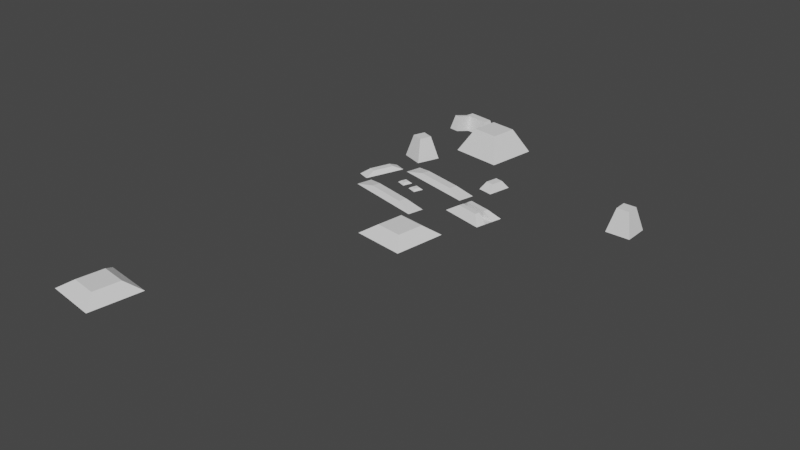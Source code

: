 # Source: KOHULNICH_PLANIMETRICO.blend  (saved by Blender 3.2.14; exported with 4.5.12 LTS)
import bpy
from mathutils import Matrix  # noqa: F401  (used for matrix-valued properties, if any)

bpy.ops.wm.read_factory_settings(use_empty=True)
scene = bpy.context.scene
scene.name = 'Scene'

# ---- collections
col_collection = bpy.data.collections.new('Collection'); scene.collection.children.link(col_collection)

# ---- world
world_world = bpy.data.worlds.new('World'); scene.world = world_world
world_world.use_nodes = True; world_world.node_tree.nodes.clear()
_N = world_world.node_tree.nodes; _L = world_world.node_tree.links
n0 = _N.new('ShaderNodeOutputWorld'); n0.name = 'World Output'; n0.location = (300, 300)
n1 = _N.new('ShaderNodeBackground'); n1.name = 'Background'; n1.location = (10, 300)
n1.inputs[0].default_value = (0.05088, 0.05088, 0.05088, 1.0)
_L.new(n1.outputs[0], n0.inputs[0])
n0.is_active_output = True
world_world.color = (0.05088, 0.05088, 0.05088)
world_world.use_sun_shadow = False
world_world.sun_shadow_jitter_overblur = 0.0

# ---- meshes
me_cube_002 = bpy.data.meshes.new('Cube.002')
me_cube_002.from_pydata([(-1.0, -1.0, 0.0), (-0.5176, -0.5176, 1.913), (-1.0, 1.0, 0.0), (-0.5176, 0.5176, 1.913), (1.0, -1.0, 0.0), (0.5176, -0.5176, 1.913), (1.0, 1.0, 0.0), (0.5176, 0.5176, 1.913)], [], [(0, 1, 3, 2), (2, 3, 7, 6), (6, 7, 5, 4), (4, 5, 1, 0), (2, 6, 4, 0), (7, 3, 1, 5)])
_uv = me_cube_002.uv_layers.new(name='UVMap')
_uv.uv.foreach_set('vector', [0.375, 0.0, 0.625, 0.0, 0.625, 0.25, 0.375, 0.25, 0.375, 0.25, 0.625, 0.25, 0.625, 0.5, 0.375, 0.5, 0.375, 0.5, 0.625, 0.5, 0.625, 0.75, 0.375, 0.75, 0.375, 0.75, 0.625, 0.75, 0.625, 1.0, 0.375, 1.0, 0.125, 0.5, 0.375, 0.5, 0.375, 0.75, 0.125, 0.75, 0.625, 0.5, 0.875, 0.5, 0.875, 0.75, 0.625, 0.75])
me_cube_002.update()
me_cube_003 = bpy.data.meshes.new('Cube.003')
me_cube_003.from_pydata([(-1.0, -1.0, 0.0), (-0.5176, -0.5176, 1.913), (-1.0, 1.0, 0.0), (-0.5176, 0.5176, 1.913), (1.0, -1.0, 0.0), (0.5176, -0.5176, 1.913), (1.0, 1.0, 0.0), (0.5176, 0.5176, 1.913)], [], [(0, 1, 3, 2), (2, 3, 7, 6), (6, 7, 5, 4), (4, 5, 1, 0), (2, 6, 4, 0), (7, 3, 1, 5)])
_uv = me_cube_003.uv_layers.new(name='UVMap')
_uv.uv.foreach_set('vector', [0.375, 0.0, 0.625, 0.0, 0.625, 0.25, 0.375, 0.25, 0.375, 0.25, 0.625, 0.25, 0.625, 0.5, 0.375, 0.5, 0.375, 0.5, 0.625, 0.5, 0.625, 0.75, 0.375, 0.75, 0.375, 0.75, 0.625, 0.75, 0.625, 1.0, 0.375, 1.0, 0.125, 0.5, 0.375, 0.5, 0.375, 0.75, 0.125, 0.75, 0.625, 0.5, 0.875, 0.5, 0.875, 0.75, 0.625, 0.75])
me_cube_003.update()
me_cube_004 = bpy.data.meshes.new('Cube.004')
me_cube_004.from_pydata([(-1.0, -1.0, 0.0), (-0.5176, -0.5176, 1.913), (-1.0, 1.0, 0.0), (-0.5176, 0.5176, 1.913), (1.0, -1.0, 0.0), (0.5176, -0.5176, 1.913), (1.0, 1.0, 0.0), (0.5176, 0.5176, 1.913)], [], [(0, 1, 3, 2), (2, 3, 7, 6), (6, 7, 5, 4), (4, 5, 1, 0), (2, 6, 4, 0), (7, 3, 1, 5)])
_uv = me_cube_004.uv_layers.new(name='UVMap')
_uv.uv.foreach_set('vector', [0.375, 0.0, 0.625, 0.0, 0.625, 0.25, 0.375, 0.25, 0.375, 0.25, 0.625, 0.25, 0.625, 0.5, 0.375, 0.5, 0.375, 0.5, 0.625, 0.5, 0.625, 0.75, 0.375, 0.75, 0.375, 0.75, 0.625, 0.75, 0.625, 1.0, 0.375, 1.0, 0.125, 0.5, 0.375, 0.5, 0.375, 0.75, 0.125, 0.75, 0.625, 0.5, 0.875, 0.5, 0.875, 0.75, 0.625, 0.75])
me_cube_004.update()
me_cube_005 = bpy.data.meshes.new('Cube.005')
me_cube_005.from_pydata([(-3.363, -1.107, 0.0), (-2.881, -0.6251, 1.913), (-3.363, 0.8925, 0.0), (-2.881, 0.4101, 1.913), (1.0, -1.0, 0.0), (0.5176, -0.5176, 1.913), (1.0, 1.0, 0.0), (0.5176, 0.5176, 1.913), (-2.012, 0.9258, 0.0), (-2.341, 0.4347, 1.913), (-2.012, -1.074, 0.0), (-2.341, -0.6005, 1.913), (-3.304, -3.238, 0.5272), (-2.822, -2.756, 2.44), (-2.282, -2.731, 2.44), (-1.953, -3.205, 0.5272)], [], [(0, 1, 3, 2), (8, 9, 7, 6), (6, 7, 5, 4), (0, 10, 15, 12), (8, 6, 4, 10), (9, 3, 1, 11), (7, 9, 11, 5), (2, 8, 10, 0), (4, 5, 11, 10), (2, 3, 9, 8), (15, 14, 13, 12), (1, 0, 12, 13), (11, 1, 13, 14), (10, 11, 14, 15)])
_uv = me_cube_005.uv_layers.new(name='UVMap')
_uv.uv.foreach_set('vector', [0.375, 0.0, 0.625, 0.0, 0.625, 0.25, 0.375, 0.25, 0.375, 0.3274, 0.625, 0.3274, 0.625, 0.5, 0.375, 0.5, 0.375, 0.5, 0.625, 0.5, 0.625, 0.75, 0.375, 0.75, 0.125, 0.75, 0.2024, 0.75, 0.2024, 0.75, 0.125, 0.75, 0.2024, 0.5, 0.375, 0.5, 0.375, 0.75, 0.2024, 0.75, 0.7976, 0.5, 0.875, 0.5, 0.875, 0.75, 0.7976, 0.75, 0.625, 0.5, 0.7976, 0.5, 0.7976, 0.75, 0.625, 0.75, 0.125, 0.5, 0.2024, 0.5, 0.2024, 0.75, 0.125, 0.75, 0.375, 0.75, 0.625, 0.75, 0.625, 0.9226, 0.375, 0.9226, 0.375, 0.25, 0.625, 0.25, 0.625, 0.3274, 0.375, 0.3274, 0.375, 0.9226, 0.625, 0.9226, 0.625, 1.0, 0.375, 1.0, 0.625, 0.0, 0.375, 0.0, 0.375, 0.0, 0.625, 0.0, 0.7976, 0.75, 0.875, 0.75, 0.875, 0.75, 0.7976, 0.75, 0.375, 0.9226, 0.625, 0.9226, 0.625, 0.9226, 0.375, 0.9226])
me_cube_005.update()
me_cube_006 = bpy.data.meshes.new('Cube.006')
me_cube_006.from_pydata([(-1.0, -1.0, 0.0), (-0.5176, -0.5176, 1.913), (-1.0, 1.0, 0.0), (-0.5176, 0.5176, 1.913), (1.0, -1.0, 0.0), (0.5176, -0.5176, 1.913), (1.0, 1.0, 0.0), (0.5176, 0.5176, 1.913)], [], [(0, 1, 3, 2), (2, 3, 7, 6), (6, 7, 5, 4), (4, 5, 1, 0), (2, 6, 4, 0), (7, 3, 1, 5)])
_uv = me_cube_006.uv_layers.new(name='UVMap')
_uv.uv.foreach_set('vector', [0.375, 0.0, 0.625, 0.0, 0.625, 0.25, 0.375, 0.25, 0.375, 0.25, 0.625, 0.25, 0.625, 0.5, 0.375, 0.5, 0.375, 0.5, 0.625, 0.5, 0.625, 0.75, 0.375, 0.75, 0.375, 0.75, 0.625, 0.75, 0.625, 1.0, 0.375, 1.0, 0.125, 0.5, 0.375, 0.5, 0.375, 0.75, 0.125, 0.75, 0.625, 0.5, 0.875, 0.5, 0.875, 0.75, 0.625, 0.75])
me_cube_006.update()
me_cube_007 = bpy.data.meshes.new('Cube.007')
me_cube_007.from_pydata([(-1.0, -1.0, 0.0), (-0.5176, -0.5176, 1.913), (-1.0, 1.0, 0.0), (-0.5176, 0.5176, 1.913), (1.0, -1.0, 0.0), (0.5176, -0.5176, 1.913), (1.0, 1.0, 0.0), (0.5176, 0.5176, 1.913)], [], [(0, 1, 3, 2), (2, 3, 7, 6), (6, 7, 5, 4), (4, 5, 1, 0), (2, 6, 4, 0), (7, 3, 1, 5)])
_uv = me_cube_007.uv_layers.new(name='UVMap')
_uv.uv.foreach_set('vector', [0.375, 0.0, 0.625, 0.0, 0.625, 0.25, 0.375, 0.25, 0.375, 0.25, 0.625, 0.25, 0.625, 0.5, 0.375, 0.5, 0.375, 0.5, 0.625, 0.5, 0.625, 0.75, 0.375, 0.75, 0.375, 0.75, 0.625, 0.75, 0.625, 1.0, 0.375, 1.0, 0.125, 0.5, 0.375, 0.5, 0.375, 0.75, 0.125, 0.75, 0.625, 0.5, 0.875, 0.5, 0.875, 0.75, 0.625, 0.75])
me_cube_007.update()
me_cube_008 = bpy.data.meshes.new('Cube.008')
me_cube_008.from_pydata([(-1.0, -1.0, 0.0), (-0.5176, -0.5176, 1.913), (-1.0, 1.0, 0.0), (-0.5176, 0.5176, 1.913), (1.0, -1.0, 0.0), (0.5176, -0.5176, 1.913), (1.0, 1.0, 0.0), (0.5176, 0.5176, 1.913)], [], [(0, 1, 3, 2), (2, 3, 7, 6), (6, 7, 5, 4), (4, 5, 1, 0), (2, 6, 4, 0), (7, 3, 1, 5)])
_uv = me_cube_008.uv_layers.new(name='UVMap')
_uv.uv.foreach_set('vector', [0.375, 0.0, 0.625, 0.0, 0.625, 0.25, 0.375, 0.25, 0.375, 0.25, 0.625, 0.25, 0.625, 0.5, 0.375, 0.5, 0.375, 0.5, 0.625, 0.5, 0.625, 0.75, 0.375, 0.75, 0.375, 0.75, 0.625, 0.75, 0.625, 1.0, 0.375, 1.0, 0.125, 0.5, 0.375, 0.5, 0.375, 0.75, 0.125, 0.75, 0.625, 0.5, 0.875, 0.5, 0.875, 0.75, 0.625, 0.75])
me_cube_008.update()
me_cube_009 = bpy.data.meshes.new('Cube.009')
me_cube_009.from_pydata([(-1.0, -1.0, 0.0), (-0.5176, -0.5176, 1.913), (-1.0, 1.0, 0.0), (-0.5176, 0.5176, 1.913), (1.0, -1.0, 0.0), (0.5176, -0.5176, 1.913), (1.0, 1.0, 0.0), (0.5176, 0.5176, 1.913)], [], [(0, 1, 3, 2), (2, 3, 7, 6), (6, 7, 5, 4), (4, 5, 1, 0), (2, 6, 4, 0), (7, 3, 1, 5)])
_uv = me_cube_009.uv_layers.new(name='UVMap')
_uv.uv.foreach_set('vector', [0.375, 0.0, 0.625, 0.0, 0.625, 0.25, 0.375, 0.25, 0.375, 0.25, 0.625, 0.25, 0.625, 0.5, 0.375, 0.5, 0.375, 0.5, 0.625, 0.5, 0.625, 0.75, 0.375, 0.75, 0.375, 0.75, 0.625, 0.75, 0.625, 1.0, 0.375, 1.0, 0.125, 0.5, 0.375, 0.5, 0.375, 0.75, 0.125, 0.75, 0.625, 0.5, 0.875, 0.5, 0.875, 0.75, 0.625, 0.75])
me_cube_009.update()
me_cube_010 = bpy.data.meshes.new('Cube.010')
me_cube_010.from_pydata([(-1.0, -1.0, 0.0), (-0.5176, -0.5176, 0.5915), (-1.0, 1.0, 0.0), (-0.5176, 0.5176, 0.5915), (1.0, -1.0, 0.0), (0.5176, -0.5176, 0.5915), (1.0, 1.0, 0.0), (0.5176, 0.5176, 0.5915), (-1.0, 0.3333, 0.0), (-1.0, -0.3333, 0.0), (-0.5176, -0.1725, 0.5915), (-0.5176, 0.1725, 0.5915), (1.0, -0.3333, 0.0), (1.0, 0.3333, 0.0), (0.5176, 0.1725, 0.5915), (0.5176, -0.1725, 0.5915), (-0.5176, -0.1725, 0.01157), (-0.5176, 0.1725, 0.01157), (0.5176, 0.1725, 0.01157), (0.5176, -0.1725, 0.01157)], [], [(8, 11, 3, 2), (2, 3, 7, 6), (12, 15, 5, 4), (4, 5, 1, 0), (9, 12, 4, 0), (15, 10, 1, 5), (7, 3, 11, 14), (12, 13, 18, 19), (2, 6, 13, 8), (8, 13, 12, 9), (6, 7, 14, 13), (14, 11, 17, 18), (0, 1, 10, 9), (18, 17, 16, 19), (10, 15, 19, 16), (8, 9, 16, 17), (14, 18, 13), (12, 19, 15), (9, 10, 16), (8, 17, 11)])
_uv = me_cube_010.uv_layers.new(name='UVMap')
_uv.uv.foreach_set('vector', [0.375, 0.1667, 0.625, 0.1667, 0.625, 0.25, 0.375, 0.25, 0.375, 0.25, 0.625, 0.25, 0.625, 0.5, 0.375, 0.5, 0.375, 0.6667, 0.625, 0.6667, 0.625, 0.75, 0.375, 0.75, 0.375, 0.75, 0.625, 0.75, 0.625, 1.0, 0.375, 1.0, 0.125, 0.6667, 0.375, 0.6667, 0.375, 0.75, 0.125, 0.75, 0.625, 0.6667, 0.875, 0.6667, 0.875, 0.75, 0.625, 0.75, 0.625, 0.5, 0.875, 0.5, 0.875, 0.5833, 0.625, 0.5833, 0.375, 0.6667, 0.375, 0.5833, 0.625, 0.5833, 0.625, 0.6667, 0.125, 0.5, 0.375, 0.5, 0.375, 0.5833, 0.125, 0.5833, 0.125, 0.5833, 0.375, 0.5833, 0.375, 0.6667, 0.125, 0.6667, 0.375, 0.5, 0.625, 0.5, 0.625, 0.5833, 0.375, 0.5833, 0.625, 0.5833, 0.875, 0.5833, 0.875, 0.5833, 0.625, 0.5833, 0.375, 0.0, 0.625, 0.0, 0.625, 0.08333, 0.375, 0.08333, 0.625, 0.5833, 0.875, 0.5833, 0.875, 0.6667, 0.625, 0.6667, 0.875, 0.6667, 0.625, 0.6667, 0.625, 0.6667, 0.875, 0.6667, 0.125, 0.5833, 0.125, 0.6667, 0.875, 0.6667, 0.875, 0.5833, 0.625, 0.5833, 0.625, 0.5833, 0.375, 0.5833, 0.375, 0.6667, 0.625, 0.6667, 0.625, 0.6667, 0.375, 0.08333, 0.625, 0.08333, 0.875, 0.6667, 0.375, 0.1667, 0.875, 0.5833, 0.625, 0.1667])
me_cube_010.update()
me_cube_011 = bpy.data.meshes.new('Cube.011')
me_cube_011.from_pydata([(-1.0, -1.0, 0.0), (-0.5176, -0.5176, 1.913), (-1.0, 1.0, 0.0), (-0.5176, 0.5176, 1.913), (1.0, -1.0, 0.0), (0.5176, -0.5176, 1.913), (1.0, 1.0, 0.0), (0.5176, 0.5176, 1.913)], [], [(0, 1, 3, 2), (2, 3, 7, 6), (6, 7, 5, 4), (4, 5, 1, 0), (2, 6, 4, 0), (7, 3, 1, 5)])
_uv = me_cube_011.uv_layers.new(name='UVMap')
_uv.uv.foreach_set('vector', [0.375, 0.0, 0.625, 0.0, 0.625, 0.25, 0.375, 0.25, 0.375, 0.25, 0.625, 0.25, 0.625, 0.5, 0.375, 0.5, 0.375, 0.5, 0.625, 0.5, 0.625, 0.75, 0.375, 0.75, 0.375, 0.75, 0.625, 0.75, 0.625, 1.0, 0.375, 1.0, 0.125, 0.5, 0.375, 0.5, 0.375, 0.75, 0.125, 0.75, 0.625, 0.5, 0.875, 0.5, 0.875, 0.75, 0.625, 0.75])
me_cube_011.update()
me_cube_012 = bpy.data.meshes.new('Cube.012')
me_cube_012.from_pydata([(-1.0, -1.0, 0.0), (-0.5176, -0.5176, 1.913), (-1.0, 1.0, 0.0), (-0.5176, 0.5176, 1.913), (1.0, -1.0, 0.0), (0.5176, -0.5176, 1.913), (1.0, 1.0, 0.0), (0.5176, 0.5176, 1.913)], [], [(0, 1, 3, 2), (2, 3, 7, 6), (6, 7, 5, 4), (4, 5, 1, 0), (2, 6, 4, 0), (7, 3, 1, 5)])
_uv = me_cube_012.uv_layers.new(name='UVMap')
_uv.uv.foreach_set('vector', [0.375, 0.0, 0.625, 0.0, 0.625, 0.25, 0.375, 0.25, 0.375, 0.25, 0.625, 0.25, 0.625, 0.5, 0.375, 0.5, 0.375, 0.5, 0.625, 0.5, 0.625, 0.75, 0.375, 0.75, 0.375, 0.75, 0.625, 0.75, 0.625, 1.0, 0.375, 1.0, 0.125, 0.5, 0.375, 0.5, 0.375, 0.75, 0.125, 0.75, 0.625, 0.5, 0.875, 0.5, 0.875, 0.75, 0.625, 0.75])
me_cube_012.update()
me_cube_013 = bpy.data.meshes.new('Cube.013')
me_cube_013.from_pydata([(-1.0, -1.0, 0.0), (-0.5176, -0.5176, 1.913), (-1.0, 1.0, 0.0), (-0.5176, 0.5176, 1.913), (1.0, -1.0, 0.0), (0.5176, -0.5176, 1.913), (1.0, 1.0, 0.0), (0.5176, 0.5176, 1.913), (-4.549, -1.287, 0.0), (-4.067, -0.8047, 1.913), (-4.549, 0.7129, 0.0), (-4.067, 0.2304, 1.913), (-2.549, -1.287, 0.0), (-3.032, -0.8047, 1.913), (-2.549, 0.7129, 0.0), (-3.032, 0.2304, 1.913)], [], [(0, 1, 3, 2), (2, 3, 7, 6), (6, 7, 5, 4), (4, 5, 1, 0), (2, 6, 4, 0), (7, 3, 1, 5), (8, 9, 11, 10), (10, 11, 15, 14), (14, 15, 13, 12), (12, 13, 9, 8), (10, 14, 12, 8), (15, 11, 9, 13)])
_uv = me_cube_013.uv_layers.new(name='UVMap')
_uv.uv.foreach_set('vector', [0.375, 0.0, 0.625, 0.0, 0.625, 0.25, 0.375, 0.25, 0.375, 0.25, 0.625, 0.25, 0.625, 0.5, 0.375, 0.5, 0.375, 0.5, 0.625, 0.5, 0.625, 0.75, 0.375, 0.75, 0.375, 0.75, 0.625, 0.75, 0.625, 1.0, 0.375, 1.0, 0.125, 0.5, 0.375, 0.5, 0.375, 0.75, 0.125, 0.75, 0.625, 0.5, 0.875, 0.5, 0.875, 0.75, 0.625, 0.75, 0.375, 0.0, 0.625, 0.0, 0.625, 0.25, 0.375, 0.25, 0.375, 0.25, 0.625, 0.25, 0.625, 0.5, 0.375, 0.5, 0.375, 0.5, 0.625, 0.5, 0.625, 0.75, 0.375, 0.75, 0.375, 0.75, 0.625, 0.75, 0.625, 1.0, 0.375, 1.0, 0.125, 0.5, 0.375, 0.5, 0.375, 0.75, 0.125, 0.75, 0.625, 0.5, 0.875, 0.5, 0.875, 0.75, 0.625, 0.75])
me_cube_013.update()

# ---- objects
ob_empty = bpy.data.objects.new('Empty', None)
ob_mascarones = bpy.data.objects.new('MASCARONES', me_cube_002)
ob_el_rey = bpy.data.objects.new('EL REY', me_cube_003)
ob_acropolis = bpy.data.objects.new('ACROPOLIS', me_cube_004)
ob_conjunto_noroeste = bpy.data.objects.new('CONJUNTO NOROESTE', me_cube_005)
ob_palacio_de_las_estelas = bpy.data.objects.new('PALACIO DE LAS ESTELAS', me_cube_006)
ob_la_grader_a = bpy.data.objects.new('LA GRADERÍA', me_cube_007)
ob_edificio_de_las_11_puertas = bpy.data.objects.new('EDIFICIO DE LAS 11 PUERTAS', me_cube_008)
ob_edificio_de_las_columnas_paralelas = bpy.data.objects.new('EDIFICIO DE LAS COLUMNAS PARALELAS', me_cube_009)
ob_juego_de_pelota = bpy.data.objects.new('JUEGO DE PELOTA', me_cube_010)
ob_plaza_pixa_an = bpy.data.objects.new("PLAZA PIXA'AN", me_cube_011)
ob_los_27_escalones = bpy.data.objects.new('LOS 27 ESCALONES', me_cube_012)
ob_estructuras_plaza_merwin = bpy.data.objects.new('ESTRUCTURAS PLAZA MERWIN', me_cube_013)

# ---- transforms, parenting, visibility, modifiers, constraints
ob_empty.location = (0.0, 0.0, 0.0)
ob_empty.scale = (219.4, 219.4, 219.4)
ob_empty.empty_display_type = 'IMAGE'
ob_empty.empty_display_size = 5.0
ob_mascarones.location = (53.01, 169.9, 0.0)
ob_mascarones.scale = (14.02, 14.02, 14.02)
ob_el_rey.location = (-226.8, 185.5, 0.0)
ob_el_rey.rotation_euler = (0.0, -0.0, -0.3485)
ob_el_rey.scale = (14.02, 14.02, 14.02)
ob_acropolis.location = (-172.4, 253.8, 0.0)
ob_acropolis.rotation_euler = (0.0, -0.0, -0.1442)
ob_acropolis.scale = (30.2, 30.2, 14.54)
ob_conjunto_noroeste.location = (-212.8, 291.3, 0.0)
ob_conjunto_noroeste.rotation_euler = (0.0, -0.0, -0.1968)
ob_conjunto_noroeste.scale = (9.141, 9.141, 9.141)
ob_palacio_de_las_estelas.location = (-110.0, 168.0, 0.0)
ob_palacio_de_las_estelas.rotation_euler = (0.0, -0.0, -0.2059)
ob_palacio_de_las_estelas.scale = (8.895, 13.83, 4.521)
ob_la_grader_a.location = (-164.7, 138.6, 0.0)
ob_la_grader_a.rotation_euler = (0.0, -0.0, -0.237)
ob_la_grader_a.scale = (47.66, 9.425, 2.766)
ob_edificio_de_las_11_puertas.location = (-186.4, 77.68, 0.0)
ob_edificio_de_las_11_puertas.rotation_euler = (0.0, -0.0, -0.237)
ob_edificio_de_las_11_puertas.scale = (47.66, 9.425, 2.766)
ob_edificio_de_las_columnas_paralelas.location = (-236.0, 122.9, 0.0)
ob_edificio_de_las_columnas_paralelas.rotation_euler = (0.0, -0.0, -0.3485)
ob_edificio_de_las_columnas_paralelas.scale = (7.412, 24.19, 2.766)
ob_juego_de_pelota.location = (-89.31, 100.9, 0.0)
ob_juego_de_pelota.rotation_euler = (0.0, -0.0, -0.237)
ob_juego_de_pelota.scale = (25.46, 16.53, 14.02)
ob_plaza_pixa_an.location = (-120.5, 16.84, 0.0)
ob_plaza_pixa_an.rotation_euler = (0.0, -0.0, -0.1442)
ob_plaza_pixa_an.scale = (30.2, 30.2, 5.405)
ob_los_27_escalones.location = (-264.3, -249.6, 0.0)
ob_los_27_escalones.rotation_euler = (0.0, -0.0, -0.1442)
ob_los_27_escalones.scale = (30.2, 30.2, 5.405)
ob_estructuras_plaza_merwin.location = (-176.1, 110.9, 0.0)
ob_estructuras_plaza_merwin.rotation_euler = (0.0, -0.0, -0.3485)
ob_estructuras_plaza_merwin.scale = (5.749, 5.749, 1.135)

# ---- collection membership
col_collection.objects.link(ob_empty)
col_collection.objects.link(ob_mascarones)
col_collection.objects.link(ob_el_rey)
col_collection.objects.link(ob_acropolis)
col_collection.objects.link(ob_conjunto_noroeste)
col_collection.objects.link(ob_palacio_de_las_estelas)
col_collection.objects.link(ob_la_grader_a)
col_collection.objects.link(ob_edificio_de_las_11_puertas)
col_collection.objects.link(ob_edificio_de_las_columnas_paralelas)
col_collection.objects.link(ob_juego_de_pelota)
col_collection.objects.link(ob_plaza_pixa_an)
col_collection.objects.link(ob_los_27_escalones)
col_collection.objects.link(ob_estructuras_plaza_merwin)

# ---- scene / render settings (as saved in the file)
scene.frame_start = 1; scene.frame_end = 250; scene.frame_set(1)
scene.render.engine = 'BLENDER_EEVEE_NEXT'
scene.cycles.sampling_pattern = 'TABULATED_SOBOL'
scene.cycles.use_light_tree = False
scene.view_settings.view_transform = 'Filmic'
bpy.context.view_layer.update()

# ---- added for rendering (the .blend has no active camera and no usable light): camera, sun
cam_auto = bpy.data.cameras.new('AutoCamera')
cam_auto.lens = 50.0
cam_auto.sensor_width = 36.0
cam_auto.clip_end = 11279.4
ob_auto_camera = bpy.data.objects.new('AutoCamera', cam_auto)
scene.collection.objects.link(ob_auto_camera)
ob_auto_camera.location = (526.948, -760.016, 528.068)
ob_auto_camera.rotation_euler = (1.09748, -7.21219e-08, 0.694738)
scene.camera = ob_auto_camera
light_auto_sun = bpy.data.lights.new('AutoSun', 'SUN')
light_auto_sun.energy = 3.0
light_auto_sun.angle = 0.0523599
ob_auto_sun = bpy.data.objects.new('AutoSun', light_auto_sun)
scene.collection.objects.link(ob_auto_sun)
ob_auto_sun.rotation_euler = (0.872665, 0.174533, 0.523599)
bpy.context.view_layer.update()
